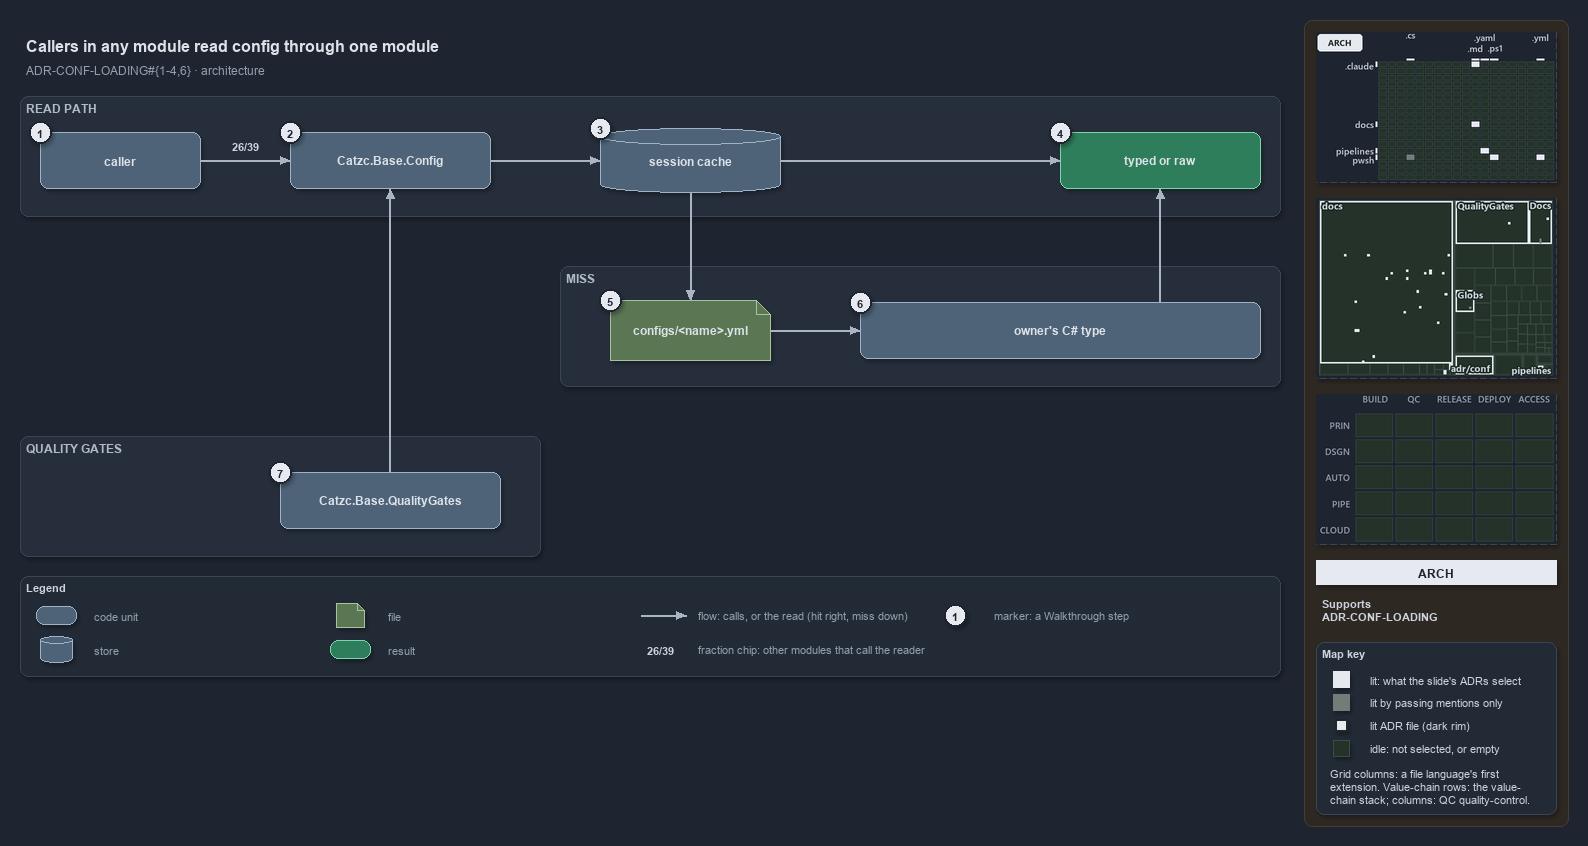

The diagram above was exported from draw.io. Its source (the exported page's mxGraphModel, read from the mxfile embedded in the PNG):
<mxGraphModel dx="1024" dy="768" grid="0" gridSize="10" guides="1" tooltips="1" connect="1" arrows="1" fold="1" page="1" pageScale="1" pageWidth="1572" pageHeight="700" background="#1E2430" math="0" shadow="1">
  <root>
    <mxCell id="0" />
    <mxCell id="1" parent="0" />
    <mxCell id="sidebar-bg" value="" style="rounded=1;arcSize=2;html=1;fillColor=#2E2823;strokeColor=#453C33;shadow=0;" vertex="1" parent="1">
      <mxGeometry x="1304" y="4" width="264" height="806" as="geometry" />
    </mxCell>
    <mxCell id="title" value="Callers in any module read config through one module" style="text;html=1;align=left;verticalAlign=middle;fontSize=16;fontStyle=1;fontColor=#DDE2E9;" vertex="1" parent="1">
      <mxGeometry x="20" y="14" width="1260" height="30" as="geometry" />
    </mxCell>
    <mxCell id="subtitle" value="ADR-CONF-LOADING#{1-4,6} &amp;#183; architecture" style="text;html=1;align=left;verticalAlign=middle;fontSize=12;fontColor=#949FAE;" vertex="1" parent="1">
      <mxGeometry x="20" y="44" width="1240" height="20" as="geometry" />
    </mxCell>
    <mxCell id="band-read" value="READ PATH" style="rounded=1;html=1;arcSize=3;fillColor=#262E3B;strokeColor=#3A4555;verticalAlign=top;align=left;spacingLeft=8;fontStyle=1;fontSize=12;fontColor=#B0BAC7;" vertex="1" parent="1">
      <mxGeometry x="20" y="80" width="1260" height="120" as="geometry" />
    </mxCell>
    <mxCell id="band-miss" value="MISS" style="rounded=1;html=1;arcSize=3;fillColor=#262E3B;strokeColor=#3A4555;verticalAlign=top;align=left;spacingLeft=8;fontStyle=1;fontSize=12;fontColor=#B0BAC7;" vertex="1" parent="1">
      <mxGeometry x="560" y="250" width="720" height="120" as="geometry" />
    </mxCell>
    <mxCell id="band-gates" value="QUALITY GATES" style="rounded=1;html=1;arcSize=3;fillColor=#262E3B;strokeColor=#3A4555;verticalAlign=top;align=left;spacingLeft=8;fontStyle=1;fontSize=12;fontColor=#B0BAC7;" vertex="1" parent="1">
      <mxGeometry x="20" y="420" width="520" height="120" as="geometry" />
    </mxCell>
    <mxCell id="caller" value="&lt;b&gt;caller&lt;/b&gt;" style="rounded=1;whiteSpace=wrap;html=1;arcSize=20;fillColor=#4E6378;strokeColor=#9FB3C8;fontSize=12;fontColor=#DDE2E9;" vertex="1" parent="1">
      <mxGeometry x="40" y="116" width="160" height="56" as="geometry" />
    </mxCell>
    <mxCell id="config" value="&lt;b&gt;Catzc.Base.Config&lt;/b&gt;" style="rounded=1;whiteSpace=wrap;html=1;arcSize=20;fillColor=#4E6378;strokeColor=#9FB3C8;fontSize=12;fontColor=#DDE2E9;" vertex="1" parent="1">
      <mxGeometry x="290" y="116" width="200" height="56" as="geometry" />
    </mxCell>
    <mxCell id="cache" value="&lt;b&gt;session cache&lt;/b&gt;" style="shape=cylinder3;boundedLbl=1;backgroundOutline=1;size=8;whiteSpace=wrap;html=1;fillColor=#4E6378;strokeColor=#9FB3C8;fontSize=12;fontColor=#DDE2E9;" vertex="1" parent="1">
      <mxGeometry x="600" y="112" width="180" height="64" as="geometry" />
    </mxCell>
    <mxCell id="typed" value="&lt;b&gt;typed or raw&lt;/b&gt;" style="rounded=1;whiteSpace=wrap;html=1;arcSize=20;fillColor=#2E7D5B;strokeColor=#7FD3AE;fontColor=#DDE2E9;fontSize=12;" vertex="1" parent="1">
      <mxGeometry x="1060" y="116" width="200" height="56" as="geometry" />
    </mxCell>
    <mxCell id="file" value="&lt;b&gt;configs/&amp;lt;name&amp;gt;.yml&lt;/b&gt;" style="shape=note;size=14;whiteSpace=wrap;html=1;fillColor=#5B7653;strokeColor=#A9C29F;fontSize=12;fontColor=#DDE2E9;" vertex="1" parent="1">
      <mxGeometry x="610" y="284" width="160" height="60" as="geometry" />
    </mxCell>
    <mxCell id="ctype" value="&lt;b&gt;owner's C# type&lt;/b&gt;" style="rounded=1;whiteSpace=wrap;html=1;arcSize=20;fillColor=#4E6378;strokeColor=#9FB3C8;fontSize=12;fontColor=#DDE2E9;" vertex="1" parent="1">
      <mxGeometry x="860" y="286" width="400" height="56" as="geometry" />
    </mxCell>
    <mxCell id="qg" value="&lt;b&gt;Catzc.Base.QualityGates&lt;/b&gt;" style="rounded=1;whiteSpace=wrap;html=1;arcSize=20;fillColor=#4E6378;strokeColor=#9FB3C8;fontSize=12;fontColor=#DDE2E9;" vertex="1" parent="1">
      <mxGeometry x="280" y="456" width="220" height="56" as="geometry" />
    </mxCell>
    <mxCell id="p-caller-config-a" value="" style="text;html=1;strokeColor=none;fillColor=none;" vertex="1" parent="1">
      <mxGeometry x="200" y="144" width="1" height="1" as="geometry" />
    </mxCell>
    <mxCell id="p-caller-config-b" value="" style="text;html=1;strokeColor=none;fillColor=none;" vertex="1" parent="1">
      <mxGeometry x="290" y="144" width="1" height="1" as="geometry" />
    </mxCell>
    <mxCell id="edge-caller-config" value="" style="edgeStyle=orthogonalEdgeStyle;rounded=1;html=1;fontSize=10;endArrow=block;strokeColor=#AAB4C3;fontColor=#CDD3DC;shadow=0;" edge="1" parent="1" source="p-caller-config-a" target="p-caller-config-b">
      <mxGeometry relative="1" as="geometry" />
    </mxCell>
    <mxCell id="fraction-callers" value="&lt;b&gt;26/39&lt;/b&gt;" style="text;html=1;align=center;verticalAlign=middle;fontSize=11;fontColor=#CDD3DC;fillColor=#262E3B;strokeColor=none;" vertex="1" parent="1">
      <mxGeometry x="222" y="120" width="46" height="18" as="geometry" />
    </mxCell>
    <mxCell id="p-config-cache-a" value="" style="text;html=1;strokeColor=none;fillColor=none;" vertex="1" parent="1">
      <mxGeometry x="490" y="144" width="1" height="1" as="geometry" />
    </mxCell>
    <mxCell id="p-config-cache-b" value="" style="text;html=1;strokeColor=none;fillColor=none;" vertex="1" parent="1">
      <mxGeometry x="600" y="144" width="1" height="1" as="geometry" />
    </mxCell>
    <mxCell id="edge-config-cache" value="" style="edgeStyle=orthogonalEdgeStyle;rounded=1;html=1;fontSize=10;endArrow=block;strokeColor=#AAB4C3;fontColor=#CDD3DC;shadow=0;" edge="1" parent="1" source="p-config-cache-a" target="p-config-cache-b">
      <mxGeometry relative="1" as="geometry" />
    </mxCell>
    <mxCell id="p-cache-typed-a" value="" style="text;html=1;strokeColor=none;fillColor=none;" vertex="1" parent="1">
      <mxGeometry x="780" y="144" width="1" height="1" as="geometry" />
    </mxCell>
    <mxCell id="p-cache-typed-b" value="" style="text;html=1;strokeColor=none;fillColor=none;" vertex="1" parent="1">
      <mxGeometry x="1060" y="144" width="1" height="1" as="geometry" />
    </mxCell>
    <mxCell id="edge-cache-typed" value="" style="edgeStyle=orthogonalEdgeStyle;rounded=1;html=1;fontSize=10;endArrow=block;strokeColor=#AAB4C3;fontColor=#CDD3DC;shadow=0;" edge="1" parent="1" source="p-cache-typed-a" target="p-cache-typed-b">
      <mxGeometry relative="1" as="geometry" />
    </mxCell>
    <mxCell id="p-cache-file-a" value="" style="text;html=1;strokeColor=none;fillColor=none;" vertex="1" parent="1">
      <mxGeometry x="690" y="176" width="1" height="1" as="geometry" />
    </mxCell>
    <mxCell id="p-cache-file-b" value="" style="text;html=1;strokeColor=none;fillColor=none;" vertex="1" parent="1">
      <mxGeometry x="690" y="284" width="1" height="1" as="geometry" />
    </mxCell>
    <mxCell id="edge-cache-file" value="" style="edgeStyle=orthogonalEdgeStyle;rounded=1;html=1;fontSize=10;endArrow=block;strokeColor=#AAB4C3;fontColor=#CDD3DC;shadow=0;" edge="1" parent="1" source="p-cache-file-a" target="p-cache-file-b">
      <mxGeometry relative="1" as="geometry" />
    </mxCell>
    <mxCell id="p-file-ctype-a" value="" style="text;html=1;strokeColor=none;fillColor=none;" vertex="1" parent="1">
      <mxGeometry x="770" y="314" width="1" height="1" as="geometry" />
    </mxCell>
    <mxCell id="p-file-ctype-b" value="" style="text;html=1;strokeColor=none;fillColor=none;" vertex="1" parent="1">
      <mxGeometry x="860" y="314" width="1" height="1" as="geometry" />
    </mxCell>
    <mxCell id="edge-file-ctype" value="" style="edgeStyle=orthogonalEdgeStyle;rounded=1;html=1;fontSize=10;endArrow=block;strokeColor=#AAB4C3;fontColor=#CDD3DC;shadow=0;" edge="1" parent="1" source="p-file-ctype-a" target="p-file-ctype-b">
      <mxGeometry relative="1" as="geometry" />
    </mxCell>
    <mxCell id="p-ctype-typed-a" value="" style="text;html=1;strokeColor=none;fillColor=none;" vertex="1" parent="1">
      <mxGeometry x="1160" y="286" width="1" height="1" as="geometry" />
    </mxCell>
    <mxCell id="p-ctype-typed-b" value="" style="text;html=1;strokeColor=none;fillColor=none;" vertex="1" parent="1">
      <mxGeometry x="1160" y="172" width="1" height="1" as="geometry" />
    </mxCell>
    <mxCell id="edge-ctype-typed" value="" style="edgeStyle=orthogonalEdgeStyle;rounded=1;html=1;fontSize=10;endArrow=block;strokeColor=#AAB4C3;fontColor=#CDD3DC;shadow=0;" edge="1" parent="1" source="p-ctype-typed-a" target="p-ctype-typed-b">
      <mxGeometry relative="1" as="geometry" />
    </mxCell>
    <mxCell id="p-qg-config-a" value="" style="text;html=1;strokeColor=none;fillColor=none;" vertex="1" parent="1">
      <mxGeometry x="390" y="456" width="1" height="1" as="geometry" />
    </mxCell>
    <mxCell id="p-qg-config-b" value="" style="text;html=1;strokeColor=none;fillColor=none;" vertex="1" parent="1">
      <mxGeometry x="390" y="172" width="1" height="1" as="geometry" />
    </mxCell>
    <mxCell id="edge-qg-config" value="" style="edgeStyle=orthogonalEdgeStyle;rounded=1;html=1;fontSize=10;endArrow=block;strokeColor=#AAB4C3;fontColor=#CDD3DC;shadow=0;" edge="1" parent="1" source="p-qg-config-a" target="p-qg-config-b">
      <mxGeometry relative="1" as="geometry" />
    </mxCell>
    <mxCell id="legend" value="&lt;b&gt;Legend&lt;/b&gt;" style="rounded=1;whiteSpace=wrap;html=1;arcSize=6;fillColor=#222A36;strokeColor=#3A4555;align=left;verticalAlign=top;spacing=8;fontSize=11;fontColor=#CDD3DC;" vertex="1" parent="1">
      <mxGeometry x="20" y="560" width="1260" height="100" as="geometry" />
    </mxCell>
    <mxCell id="legend-0" value="" style="rounded=1;whiteSpace=wrap;html=1;arcSize=20;fillColor=#4E6378;strokeColor=#9FB3C8;fontColor=#DDE2E9;" vertex="1" parent="1">
      <mxGeometry x="36" y="590" width="40" height="18" as="geometry" />
    </mxCell>
    <mxCell id="legend-0-text" value="code unit" style="text;html=1;align=left;verticalAlign=middle;fontSize=11;fontColor=#949FAE;" vertex="1" parent="1">
      <mxGeometry x="88" y="589" width="230" height="20" as="geometry" />
    </mxCell>
    <mxCell id="legend-1" value="" style="shape=cylinder3;boundedLbl=1;backgroundOutline=1;size=4;whiteSpace=wrap;html=1;fillColor=#4E6378;strokeColor=#9FB3C8;fontColor=#DDE2E9;" vertex="1" parent="1">
      <mxGeometry x="40" y="620" width="32" height="26" as="geometry" />
    </mxCell>
    <mxCell id="legend-1-text" value="store" style="text;html=1;align=left;verticalAlign=middle;fontSize=11;fontColor=#949FAE;" vertex="1" parent="1">
      <mxGeometry x="88" y="623" width="230" height="20" as="geometry" />
    </mxCell>
    <mxCell id="legend-2" value="" style="shape=note;size=7;whiteSpace=wrap;html=1;fillColor=#5B7653;strokeColor=#A9C29F;fontColor=#DDE2E9;" vertex="1" parent="1">
      <mxGeometry x="336" y="587" width="28" height="24" as="geometry" />
    </mxCell>
    <mxCell id="legend-2-text" value="file" style="text;html=1;align=left;verticalAlign=middle;fontSize=11;fontColor=#949FAE;" vertex="1" parent="1">
      <mxGeometry x="382" y="589" width="230" height="20" as="geometry" />
    </mxCell>
    <mxCell id="legend-3" value="" style="rounded=1;whiteSpace=wrap;html=1;arcSize=20;fillColor=#2E7D5B;strokeColor=#7FD3AE;fontColor=#DDE2E9;" vertex="1" parent="1">
      <mxGeometry x="330" y="624" width="40" height="18" as="geometry" />
    </mxCell>
    <mxCell id="legend-3-text" value="result" style="text;html=1;align=left;verticalAlign=middle;fontSize=11;fontColor=#949FAE;" vertex="1" parent="1">
      <mxGeometry x="382" y="623" width="230" height="20" as="geometry" />
    </mxCell>
    <mxCell id="legend-4-a" value="" style="text;html=1;strokeColor=none;fillColor=none;" vertex="1" parent="1">
      <mxGeometry x="640" y="599" width="1" height="1" as="geometry" />
    </mxCell>
    <mxCell id="legend-4-b" value="" style="text;html=1;strokeColor=none;fillColor=none;" vertex="1" parent="1">
      <mxGeometry x="686" y="599" width="1" height="1" as="geometry" />
    </mxCell>
    <mxCell id="legend-4" value="" style="edgeStyle=orthogonalEdgeStyle;rounded=1;html=1;endArrow=block;strokeColor=#AAB4C3;fontColor=#CDD3DC;shadow=0;" edge="1" parent="1" source="legend-4-a" target="legend-4-b">
      <mxGeometry relative="1" as="geometry" />
    </mxCell>
    <mxCell id="legend-4-text" value="flow: calls, or the read (hit right, miss down)" style="text;html=1;align=left;verticalAlign=middle;fontSize=11;fontColor=#949FAE;" vertex="1" parent="1">
      <mxGeometry x="692" y="589" width="280" height="20" as="geometry" />
    </mxCell>
    <mxCell id="legend-5" value="&lt;b&gt;26/39&lt;/b&gt;" style="text;html=1;align=center;verticalAlign=middle;fontSize=11;fontColor=#CDD3DC;fillColor=#262E3B;strokeColor=none;" vertex="1" parent="1">
      <mxGeometry x="640" y="624" width="40" height="18" as="geometry" />
    </mxCell>
    <mxCell id="legend-5-text" value="fraction chip: other modules that call the reader" style="text;html=1;align=left;verticalAlign=middle;fontSize=11;fontColor=#949FAE;" vertex="1" parent="1">
      <mxGeometry x="692" y="623" width="280" height="20" as="geometry" />
    </mxCell>
    <mxCell id="legend-6" value="1" style="ellipse;html=1;fillColor=#E6EAF0;strokeColor=#1E2430;strokeWidth=2;fontColor=#1E2430;fontStyle=1;fontSize=11;" vertex="1" parent="1">
      <mxGeometry x="944" y="588" width="22" height="22" as="geometry" />
    </mxCell>
    <mxCell id="legend-6-text" value="marker: a Walkthrough step" style="text;html=1;align=left;verticalAlign=middle;fontSize=11;fontColor=#949FAE;" vertex="1" parent="1">
      <mxGeometry x="988" y="589" width="230" height="20" as="geometry" />
    </mxCell>
    <mxCell id="mark-1" value="1" style="ellipse;html=1;fillColor=#E6EAF0;strokeColor=#1E2430;strokeWidth=2;fontColor=#1E2430;fontStyle=1;fontSize=11;" vertex="1" parent="1">
      <mxGeometry x="29" y="105" width="22" height="22" as="geometry" />
    </mxCell>
    <mxCell id="mark-2" value="2" style="ellipse;html=1;fillColor=#E6EAF0;strokeColor=#1E2430;strokeWidth=2;fontColor=#1E2430;fontStyle=1;fontSize=11;" vertex="1" parent="1">
      <mxGeometry x="279" y="105" width="22" height="22" as="geometry" />
    </mxCell>
    <mxCell id="mark-3" value="3" style="ellipse;html=1;fillColor=#E6EAF0;strokeColor=#1E2430;strokeWidth=2;fontColor=#1E2430;fontStyle=1;fontSize=11;" vertex="1" parent="1">
      <mxGeometry x="589" y="101" width="22" height="22" as="geometry" />
    </mxCell>
    <mxCell id="mark-4" value="4" style="ellipse;html=1;fillColor=#E6EAF0;strokeColor=#1E2430;strokeWidth=2;fontColor=#1E2430;fontStyle=1;fontSize=11;" vertex="1" parent="1">
      <mxGeometry x="1049" y="105" width="22" height="22" as="geometry" />
    </mxCell>
    <mxCell id="mark-5" value="5" style="ellipse;html=1;fillColor=#E6EAF0;strokeColor=#1E2430;strokeWidth=2;fontColor=#1E2430;fontStyle=1;fontSize=11;" vertex="1" parent="1">
      <mxGeometry x="599" y="273" width="22" height="22" as="geometry" />
    </mxCell>
    <mxCell id="mark-6" value="6" style="ellipse;html=1;fillColor=#E6EAF0;strokeColor=#1E2430;strokeWidth=2;fontColor=#1E2430;fontStyle=1;fontSize=11;" vertex="1" parent="1">
      <mxGeometry x="849" y="275" width="22" height="22" as="geometry" />
    </mxCell>
    <mxCell id="mark-7" value="7" style="ellipse;html=1;fillColor=#E6EAF0;strokeColor=#1E2430;strokeWidth=2;fontColor=#1E2430;fontStyle=1;fontSize=11;" vertex="1" parent="1">
      <mxGeometry x="269" y="445" width="22" height="22" as="geometry" />
    </mxCell>
    <mxCell id="minimap-grid" value="" style="shape=image;html=1;imageAspect=0;aspect=fixed;verticalLabelPosition=bottom;strokeColor=#3A4555;dashed=1;fillColor=#222A36;image=data:image/png,(base64 omitted: 11344 chars);" vertex="1" parent="1">
      <mxGeometry x="1316" y="16" width="240" height="150" as="geometry" />
    </mxCell>
    <mxCell id="minimap-tree" value="" style="shape=image;html=1;imageAspect=0;aspect=fixed;verticalLabelPosition=bottom;strokeColor=#3A4555;dashed=1;fillColor=#222A36;image=data:image/png,(base64 omitted: 16796 chars);" vertex="1" parent="1">
      <mxGeometry x="1316" y="182" width="240" height="180" as="geometry" />
    </mxCell>
    <mxCell id="minimap-chain" value="" style="shape=image;html=1;imageAspect=0;aspect=fixed;verticalLabelPosition=bottom;strokeColor=#3A4555;dashed=1;fillColor=#222A36;image=data:image/png,(base64 omitted: 11912 chars);" vertex="1" parent="1">
      <mxGeometry x="1316" y="378" width="240" height="150" as="geometry" />
    </mxCell>
    <mxCell id="lens-badge" value="ARCH" style="rounded=0;whiteSpace=wrap;html=1;align=center;verticalAlign=middle;fontSize=12;fontStyle=1;fontColor=#1E2430;fillColor=#E6EAF0;strokeColor=none;" vertex="1" parent="1">
      <mxGeometry x="1316" y="544" width="240" height="24" as="geometry" />
    </mxCell>
    <mxCell id="supports" value="&lt;b&gt;Supports&lt;/b&gt;&lt;br&gt;ADR-CONF-LOADING" style="text;html=1;whiteSpace=wrap;align=left;verticalAlign=top;fontSize=11;fontColor=#CDD3DC;" vertex="1" parent="1">
      <mxGeometry x="1316" y="576" width="240" height="38" as="geometry" />
    </mxCell>
    <mxCell id="mapkey" value="&lt;b&gt;Map key&lt;/b&gt;" style="rounded=1;arcSize=6;whiteSpace=wrap;html=1;align=left;verticalAlign=top;fontSize=11;fontColor=#CDD3DC;fillColor=#222A36;strokeColor=#3A4555;spacingLeft=8;spacingTop=2;" vertex="1" parent="1">
      <mxGeometry x="1316" y="626" width="240" height="172" as="geometry" />
    </mxCell>
    <mxCell id="mapkey-lit" value="" style="rounded=0;html=1;fillColor=#E6EAF0;strokeColor=#E6EAF0;" vertex="1" parent="1">
      <mxGeometry x="1333.0" y="655.0" width="16" height="16" as="geometry" />
    </mxCell>
    <mxCell id="mapkey-lit-text" value="lit: what the slide's ADRs select" style="text;html=1;align=left;verticalAlign=middle;fontSize=11;fontColor=#CDD3DC;" vertex="1" parent="1">
      <mxGeometry x="1364" y="653" width="184" height="20" as="geometry" />
    </mxCell>
    <mxCell id="mapkey-touched" value="" style="rounded=0;html=1;fillColor=#727C79;strokeColor=#727C79;" vertex="1" parent="1">
      <mxGeometry x="1333.0" y="678.0" width="16" height="16" as="geometry" />
    </mxCell>
    <mxCell id="mapkey-touched-text" value="lit by passing mentions only" style="text;html=1;align=left;verticalAlign=middle;fontSize=11;fontColor=#CDD3DC;" vertex="1" parent="1">
      <mxGeometry x="1364" y="676" width="184" height="20" as="geometry" />
    </mxCell>
    <mxCell id="mapkey-adr" value="" style="rounded=0;html=1;fillColor=#E6EAF0;strokeColor=#1C2A24;strokeWidth=2;" vertex="1" parent="1">
      <mxGeometry x="1335.0" y="703.0" width="12" height="12" as="geometry" />
    </mxCell>
    <mxCell id="mapkey-adr-text" value="lit ADR file (dark rim)" style="text;html=1;align=left;verticalAlign=middle;fontSize=11;fontColor=#CDD3DC;" vertex="1" parent="1">
      <mxGeometry x="1364" y="699" width="184" height="20" as="geometry" />
    </mxCell>
    <mxCell id="mapkey-idle" value="" style="rounded=0;html=1;fillColor=#243229;strokeColor=#3B4D43;" vertex="1" parent="1">
      <mxGeometry x="1333.0" y="724.0" width="16" height="16" as="geometry" />
    </mxCell>
    <mxCell id="mapkey-idle-text" value="idle: not selected, or empty" style="text;html=1;align=left;verticalAlign=middle;fontSize=11;fontColor=#CDD3DC;" vertex="1" parent="1">
      <mxGeometry x="1364" y="722" width="184" height="20" as="geometry" />
    </mxCell>
    <mxCell id="mapkey-codes" value="Grid columns: a file language's first&lt;br&gt;extension. Value-chain rows: the value-&lt;br&gt;chain stack; columns: QC quality-control." style="text;html=1;align=left;verticalAlign=top;whiteSpace=wrap;fontSize=11;fontColor=#CDD3DC;" vertex="1" parent="1">
      <mxGeometry x="1324" y="746" width="224" height="46" as="geometry" />
    </mxCell>
  </root>
</mxGraphModel>